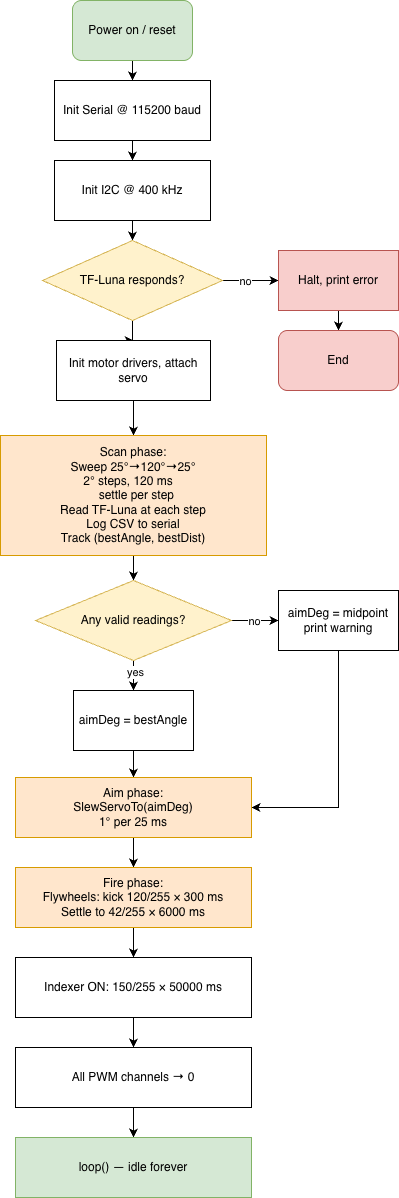

The diagram above was exported from draw.io. Its source (the exported page's mxGraphModel, read from the mxfile embedded in the PNG):
<mxGraphModel dx="2515" dy="1490" grid="1" gridSize="10" guides="1" tooltips="1" connect="1" arrows="1" fold="1" page="1" pageScale="1" pageWidth="827" pageHeight="1169" math="0" shadow="0">
  <root>
    <mxCell id="WIyWlLk6GJQsqaUBKTNV-0" />
    <mxCell id="WIyWlLk6GJQsqaUBKTNV-1" parent="WIyWlLk6GJQsqaUBKTNV-0" />
    <mxCell id="Rf8yCEziEanMZYDp_PkI-2" edge="1" parent="WIyWlLk6GJQsqaUBKTNV-1" source="Rf8yCEziEanMZYDp_PkI-0" style="edgeStyle=orthogonalEdgeStyle;rounded=0;orthogonalLoop=1;jettySize=auto;html=1;" target="Rf8yCEziEanMZYDp_PkI-1" value="">
      <mxGeometry relative="1" as="geometry" />
    </mxCell>
    <mxCell id="Rf8yCEziEanMZYDp_PkI-0" parent="WIyWlLk6GJQsqaUBKTNV-1" style="rounded=1;whiteSpace=wrap;html=1;fillColor=#d5e8d4;strokeColor=#82b366;" value="Power on / reset" vertex="1">
      <mxGeometry height="60" width="120" x="354" y="30" as="geometry" />
    </mxCell>
    <mxCell id="Rf8yCEziEanMZYDp_PkI-4" edge="1" parent="WIyWlLk6GJQsqaUBKTNV-1" source="Rf8yCEziEanMZYDp_PkI-1" style="edgeStyle=orthogonalEdgeStyle;rounded=0;orthogonalLoop=1;jettySize=auto;html=1;" target="Rf8yCEziEanMZYDp_PkI-3" value="">
      <mxGeometry relative="1" as="geometry" />
    </mxCell>
    <mxCell id="Rf8yCEziEanMZYDp_PkI-1" parent="WIyWlLk6GJQsqaUBKTNV-1" style="rounded=0;whiteSpace=wrap;html=1;" value="Init Serial @ 115200 baud" vertex="1">
      <mxGeometry height="60" width="156" x="336" y="110" as="geometry" />
    </mxCell>
    <mxCell id="Rf8yCEziEanMZYDp_PkI-6" edge="1" parent="WIyWlLk6GJQsqaUBKTNV-1" source="Rf8yCEziEanMZYDp_PkI-3" style="edgeStyle=orthogonalEdgeStyle;rounded=0;orthogonalLoop=1;jettySize=auto;html=1;" target="Rf8yCEziEanMZYDp_PkI-5" value="">
      <mxGeometry relative="1" as="geometry" />
    </mxCell>
    <mxCell id="Rf8yCEziEanMZYDp_PkI-3" parent="WIyWlLk6GJQsqaUBKTNV-1" style="rounded=0;whiteSpace=wrap;html=1;" value="Init I2C @ 400 kHz" vertex="1">
      <mxGeometry height="60" width="156" x="336" y="190" as="geometry" />
    </mxCell>
    <mxCell id="Rf8yCEziEanMZYDp_PkI-8" edge="1" parent="WIyWlLk6GJQsqaUBKTNV-1" source="Rf8yCEziEanMZYDp_PkI-5" style="edgeStyle=orthogonalEdgeStyle;rounded=0;orthogonalLoop=1;jettySize=auto;html=1;" target="Rf8yCEziEanMZYDp_PkI-7" value="">
      <mxGeometry relative="1" as="geometry" />
    </mxCell>
    <mxCell id="Rf8yCEziEanMZYDp_PkI-9" connectable="0" parent="Rf8yCEziEanMZYDp_PkI-8" style="edgeLabel;html=1;align=center;verticalAlign=middle;resizable=0;points=[];" value="no" vertex="1">
      <mxGeometry relative="1" x="-0.2143" as="geometry">
        <mxPoint as="offset" />
      </mxGeometry>
    </mxCell>
    <mxCell id="Rf8yCEziEanMZYDp_PkI-13" edge="1" parent="WIyWlLk6GJQsqaUBKTNV-1" source="Rf8yCEziEanMZYDp_PkI-5" style="edgeStyle=orthogonalEdgeStyle;rounded=0;orthogonalLoop=1;jettySize=auto;html=1;" target="Rf8yCEziEanMZYDp_PkI-12" value="">
      <mxGeometry relative="1" as="geometry" />
    </mxCell>
    <mxCell id="Rf8yCEziEanMZYDp_PkI-5" parent="WIyWlLk6GJQsqaUBKTNV-1" style="rhombus;whiteSpace=wrap;html=1;fillColor=#fff2cc;strokeColor=#d6b656;" value="TF-Luna responds?" vertex="1">
      <mxGeometry height="80" width="180" x="324" y="270" as="geometry" />
    </mxCell>
    <mxCell id="Rf8yCEziEanMZYDp_PkI-11" edge="1" parent="WIyWlLk6GJQsqaUBKTNV-1" source="Rf8yCEziEanMZYDp_PkI-7" style="edgeStyle=orthogonalEdgeStyle;rounded=0;orthogonalLoop=1;jettySize=auto;html=1;" target="Rf8yCEziEanMZYDp_PkI-10" value="">
      <mxGeometry relative="1" as="geometry" />
    </mxCell>
    <mxCell id="Rf8yCEziEanMZYDp_PkI-7" parent="WIyWlLk6GJQsqaUBKTNV-1" style="rounded=0;whiteSpace=wrap;html=1;fillColor=#f8cecc;strokeColor=#b85450;" value="Halt, print error" vertex="1">
      <mxGeometry height="60" width="120" x="560" y="280" as="geometry" />
    </mxCell>
    <mxCell id="Rf8yCEziEanMZYDp_PkI-10" parent="WIyWlLk6GJQsqaUBKTNV-1" style="rounded=1;whiteSpace=wrap;html=1;fillColor=#f8cecc;strokeColor=#b85450;" value="End" vertex="1">
      <mxGeometry height="60" width="120" x="560" y="360" as="geometry" />
    </mxCell>
    <mxCell id="Rf8yCEziEanMZYDp_PkI-15" edge="1" parent="WIyWlLk6GJQsqaUBKTNV-1" source="Rf8yCEziEanMZYDp_PkI-12" style="edgeStyle=orthogonalEdgeStyle;rounded=0;orthogonalLoop=1;jettySize=auto;html=1;" target="Rf8yCEziEanMZYDp_PkI-14" value="">
      <mxGeometry relative="1" as="geometry" />
    </mxCell>
    <mxCell id="Rf8yCEziEanMZYDp_PkI-12" parent="WIyWlLk6GJQsqaUBKTNV-1" style="rounded=0;whiteSpace=wrap;html=1;" value="Init motor drivers, attach servo" vertex="1">
      <mxGeometry height="60" width="154" x="338" y="370" as="geometry" />
    </mxCell>
    <mxCell id="Rf8yCEziEanMZYDp_PkI-20" edge="1" parent="WIyWlLk6GJQsqaUBKTNV-1" source="Rf8yCEziEanMZYDp_PkI-14" style="edgeStyle=orthogonalEdgeStyle;rounded=0;orthogonalLoop=1;jettySize=auto;html=1;" target="Rf8yCEziEanMZYDp_PkI-16" value="">
      <mxGeometry relative="1" as="geometry" />
    </mxCell>
    <mxCell id="Rf8yCEziEanMZYDp_PkI-14" parent="WIyWlLk6GJQsqaUBKTNV-1" style="rounded=0;whiteSpace=wrap;html=1;fillColor=#ffe6cc;strokeColor=#d79b00;" value="Scan phase:&lt;div&gt;&lt;div&gt;Sweep 25°→120°→25°&lt;/div&gt;&lt;div&gt;2° steps, 120 ms&amp;nbsp; &amp;nbsp;&lt;/div&gt;&lt;div&gt;&amp;nbsp; settle per step&lt;/div&gt;&lt;div&gt;Read TF-Luna at each step&lt;/div&gt;&lt;div&gt;Log CSV to serial&lt;/div&gt;&lt;div&gt;Track&amp;nbsp;&lt;span style=&quot;background-color: transparent; color: light-dark(rgb(0, 0, 0), rgb(255, 255, 255));&quot;&gt;(bestAngle, bestDist)&lt;/span&gt;&lt;/div&gt;&lt;/div&gt;" vertex="1">
      <mxGeometry height="120" width="266" x="282" y="465" as="geometry" />
    </mxCell>
    <mxCell id="Rf8yCEziEanMZYDp_PkI-18" edge="1" parent="WIyWlLk6GJQsqaUBKTNV-1" source="Rf8yCEziEanMZYDp_PkI-16" style="edgeStyle=orthogonalEdgeStyle;rounded=0;orthogonalLoop=1;jettySize=auto;html=1;" target="Rf8yCEziEanMZYDp_PkI-17" value="">
      <mxGeometry relative="1" as="geometry" />
    </mxCell>
    <mxCell id="Rf8yCEziEanMZYDp_PkI-19" connectable="0" parent="Rf8yCEziEanMZYDp_PkI-18" style="edgeLabel;html=1;align=center;verticalAlign=middle;resizable=0;points=[];" value="no" vertex="1">
      <mxGeometry relative="1" x="-0.0575" as="geometry">
        <mxPoint as="offset" />
      </mxGeometry>
    </mxCell>
    <mxCell id="Rf8yCEziEanMZYDp_PkI-23" edge="1" parent="WIyWlLk6GJQsqaUBKTNV-1" source="Rf8yCEziEanMZYDp_PkI-16" style="edgeStyle=orthogonalEdgeStyle;rounded=0;orthogonalLoop=1;jettySize=auto;html=1;" target="Rf8yCEziEanMZYDp_PkI-21" value="">
      <mxGeometry relative="1" as="geometry" />
    </mxCell>
    <mxCell id="Rf8yCEziEanMZYDp_PkI-24" connectable="0" parent="Rf8yCEziEanMZYDp_PkI-23" style="edgeLabel;html=1;align=center;verticalAlign=middle;resizable=0;points=[];" value="yes" vertex="1">
      <mxGeometry relative="1" x="-0.5633" y="1" as="geometry">
        <mxPoint as="offset" />
      </mxGeometry>
    </mxCell>
    <mxCell id="Rf8yCEziEanMZYDp_PkI-16" parent="WIyWlLk6GJQsqaUBKTNV-1" style="rhombus;whiteSpace=wrap;html=1;fillColor=#fff2cc;strokeColor=#d6b656;" value="Any valid readings?" vertex="1">
      <mxGeometry height="80" width="196" x="317" y="610" as="geometry" />
    </mxCell>
    <mxCell id="Rf8yCEziEanMZYDp_PkI-36" edge="1" parent="WIyWlLk6GJQsqaUBKTNV-1" source="Rf8yCEziEanMZYDp_PkI-17" style="edgeStyle=orthogonalEdgeStyle;rounded=0;orthogonalLoop=1;jettySize=auto;html=1;exitX=0.5;exitY=1;exitDx=0;exitDy=0;entryX=1;entryY=0.5;entryDx=0;entryDy=0;" target="Rf8yCEziEanMZYDp_PkI-25">
      <mxGeometry relative="1" as="geometry" />
    </mxCell>
    <mxCell id="Rf8yCEziEanMZYDp_PkI-17" parent="WIyWlLk6GJQsqaUBKTNV-1" style="rounded=0;whiteSpace=wrap;html=1;" value="aimDeg = midpoint&lt;div&gt;print warning&lt;/div&gt;" vertex="1">
      <mxGeometry height="60" width="120" x="560" y="620" as="geometry" />
    </mxCell>
    <mxCell id="Rf8yCEziEanMZYDp_PkI-26" edge="1" parent="WIyWlLk6GJQsqaUBKTNV-1" source="Rf8yCEziEanMZYDp_PkI-21" style="edgeStyle=orthogonalEdgeStyle;rounded=0;orthogonalLoop=1;jettySize=auto;html=1;" target="Rf8yCEziEanMZYDp_PkI-25" value="">
      <mxGeometry relative="1" as="geometry" />
    </mxCell>
    <mxCell id="Rf8yCEziEanMZYDp_PkI-21" parent="WIyWlLk6GJQsqaUBKTNV-1" style="rounded=0;whiteSpace=wrap;html=1;" value="aimDeg = bestAngle" vertex="1">
      <mxGeometry height="60" width="120" x="355" y="720" as="geometry" />
    </mxCell>
    <mxCell id="Rf8yCEziEanMZYDp_PkI-28" edge="1" parent="WIyWlLk6GJQsqaUBKTNV-1" source="Rf8yCEziEanMZYDp_PkI-25" style="edgeStyle=orthogonalEdgeStyle;rounded=0;orthogonalLoop=1;jettySize=auto;html=1;" target="Rf8yCEziEanMZYDp_PkI-27" value="">
      <mxGeometry relative="1" as="geometry" />
    </mxCell>
    <mxCell id="Rf8yCEziEanMZYDp_PkI-25" parent="WIyWlLk6GJQsqaUBKTNV-1" style="rounded=0;whiteSpace=wrap;html=1;fillColor=#ffe6cc;strokeColor=#d79b00;" value="&lt;div&gt;Aim phase:&lt;/div&gt;&lt;div&gt;SlewServoTo(aimDeg)&lt;/div&gt;&lt;div&gt;1° per 25 ms&lt;/div&gt;" vertex="1">
      <mxGeometry height="60" width="236" x="297" y="807" as="geometry" />
    </mxCell>
    <mxCell id="Rf8yCEziEanMZYDp_PkI-30" edge="1" parent="WIyWlLk6GJQsqaUBKTNV-1" source="Rf8yCEziEanMZYDp_PkI-27" style="edgeStyle=orthogonalEdgeStyle;rounded=0;orthogonalLoop=1;jettySize=auto;html=1;" target="Rf8yCEziEanMZYDp_PkI-29" value="">
      <mxGeometry relative="1" as="geometry" />
    </mxCell>
    <mxCell id="Rf8yCEziEanMZYDp_PkI-27" parent="WIyWlLk6GJQsqaUBKTNV-1" style="rounded=0;whiteSpace=wrap;html=1;fillColor=#ffe6cc;strokeColor=#d79b00;" value="&lt;div&gt;Fire phase:&lt;/div&gt;&lt;div&gt;&lt;div&gt;Flywheels: kick 120/255 × 300&amp;nbsp;&lt;span style=&quot;background-color: transparent; color: light-dark(rgb(0, 0, 0), rgb(255, 255, 255));&quot;&gt;ms&lt;/span&gt;&lt;/div&gt;&lt;div&gt;Settle to 42/255 × 6000 ms&lt;/div&gt;&lt;/div&gt;" vertex="1">
      <mxGeometry height="60" width="236" x="297" y="897" as="geometry" />
    </mxCell>
    <mxCell id="Rf8yCEziEanMZYDp_PkI-32" edge="1" parent="WIyWlLk6GJQsqaUBKTNV-1" source="Rf8yCEziEanMZYDp_PkI-29" style="edgeStyle=orthogonalEdgeStyle;rounded=0;orthogonalLoop=1;jettySize=auto;html=1;" target="Rf8yCEziEanMZYDp_PkI-31" value="">
      <mxGeometry relative="1" as="geometry" />
    </mxCell>
    <mxCell id="Rf8yCEziEanMZYDp_PkI-29" parent="WIyWlLk6GJQsqaUBKTNV-1" style="rounded=0;whiteSpace=wrap;html=1;" value="Indexer ON: 150/255 × 50000 ms" vertex="1">
      <mxGeometry height="60" width="236" x="297" y="987" as="geometry" />
    </mxCell>
    <mxCell id="Rf8yCEziEanMZYDp_PkI-34" edge="1" parent="WIyWlLk6GJQsqaUBKTNV-1" source="Rf8yCEziEanMZYDp_PkI-31" style="edgeStyle=orthogonalEdgeStyle;rounded=0;orthogonalLoop=1;jettySize=auto;html=1;" target="Rf8yCEziEanMZYDp_PkI-33" value="">
      <mxGeometry relative="1" as="geometry" />
    </mxCell>
    <mxCell id="Rf8yCEziEanMZYDp_PkI-31" parent="WIyWlLk6GJQsqaUBKTNV-1" style="rounded=0;whiteSpace=wrap;html=1;" value="All PWM channels → 0" vertex="1">
      <mxGeometry height="60" width="236" x="297" y="1077" as="geometry" />
    </mxCell>
    <mxCell id="Rf8yCEziEanMZYDp_PkI-33" parent="WIyWlLk6GJQsqaUBKTNV-1" style="rounded=0;whiteSpace=wrap;html=1;fillColor=#d5e8d4;strokeColor=#82b366;" value="loop() — idle forever" vertex="1">
      <mxGeometry height="60" width="236" x="297" y="1167" as="geometry" />
    </mxCell>
  </root>
</mxGraphModel>